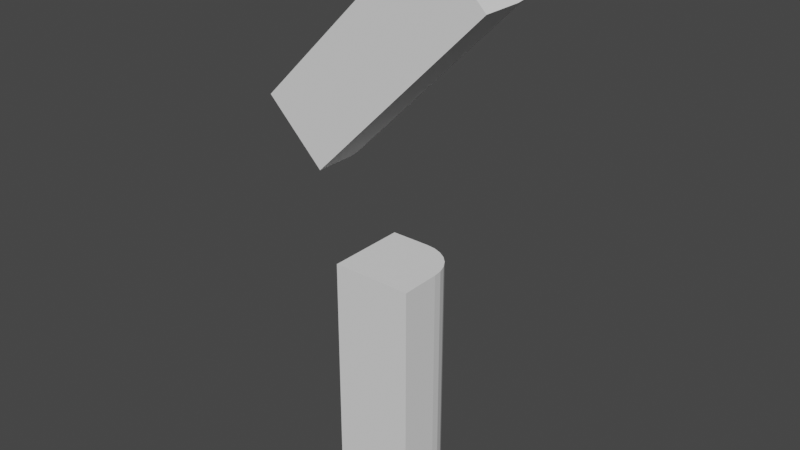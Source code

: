# Source: Extrusions_Arcs_03_FAIL.blend  (saved by Blender 2.82.7; exported with 4.5.12 LTS)
import bpy
from mathutils import Matrix  # noqa: F401  (used for matrix-valued properties, if any)

bpy.ops.wm.read_factory_settings(use_empty=True)
scene = bpy.context.scene
scene.name = 'Scene'

# ---- collections
col_collection = bpy.data.collections.new('Collection'); scene.collection.children.link(col_collection)
col_ifcproject_project_number = bpy.data.collections.new('IfcProject/Project Number'); scene.collection.children.link(col_ifcproject_project_number)
col_ifcsite_default = bpy.data.collections.new('IfcSite/Default'); col_ifcproject_project_number.children.link(col_ifcsite_default)
col_ifcbuilding = bpy.data.collections.new('IfcBuilding/'); col_ifcsite_default.children.link(col_ifcbuilding)
col_ifcbuildingstorey_level_1 = bpy.data.collections.new('IfcBuildingStorey/Level 1'); col_ifcbuilding.children.link(col_ifcbuildingstorey_level_1)
col_types = bpy.data.collections.new('Types'); col_ifcproject_project_number.children.link(col_types)
col_ifcopeningelements = bpy.data.collections.new('IfcOpeningElements'); col_ifcproject_project_number.children.link(col_ifcopeningelements)
col_groups = bpy.data.collections.new('Groups'); col_ifcproject_project_number.children.link(col_groups)

# ---- world
world_world = bpy.data.worlds.new('World'); scene.world = world_world
world_world.use_nodes = True; world_world.node_tree.nodes.clear()
_N = world_world.node_tree.nodes; _L = world_world.node_tree.links
n0 = _N.new('ShaderNodeOutputWorld'); n0.name = 'World Output'; n0.location = (300, 300)
n1 = _N.new('ShaderNodeBackground'); n1.name = 'Background'; n1.location = (10, 300)
n1.inputs[0].default_value = (0.05088, 0.05088, 0.05088, 1.0)
_L.new(n1.outputs[0], n0.inputs[0])
n0.is_active_output = True
world_world.color = (0.05088, 0.05088, 0.05088)
world_world.use_sun_shadow = False
world_world.sun_shadow_jitter_overblur = 0.0

# ---- meshes
me_native_mesh = bpy.data.meshes.new('Native Mesh')
me_native_mesh.from_pydata([(-0.1524, 0.1524, 0.0), (-0.1524, -0.1524, 0.0), (0.1524, -0.1524, 0.0), (0.1524, 0.0, 0.0), (0.1524, 2.707e-16, 0.0), (0.1486, 0.03391, 0.0), (0.1373, 0.06612, 0.0), (0.1192, 0.09502, 0.0), (0.09502, 0.1192, 0.0), (0.06612, 0.1373, 0.0), (0.03391, 0.1486, 0.0), (-5.835e-17, 0.1524, 0.0), (0.0, 0.1524, 0.0), (-0.1524, 0.1524, 0.9144), (-0.1524, -0.1524, 0.9144), (0.1524, -0.1524, 0.9144), (0.1524, 0.0, 0.9144), (0.1524, 2.707e-16, 0.9144), (0.1486, 0.03391, 0.9144), (0.1373, 0.06612, 0.9144), (0.1192, 0.09502, 0.9144), (0.09502, 0.1192, 0.9144), (0.06612, 0.1373, 0.9144), (0.03391, 0.1486, 0.9144), (-5.835e-17, 0.1524, 0.9144), (0.0, 0.1524, 0.9144)], [], [(0, 12, 11, 10, 9, 8, 7, 6, 5, 4, 3, 2, 1), (13, 14, 15, 16, 17, 18, 19, 20, 21, 22, 23, 24, 25), (8, 9, 22, 21), (0, 1, 14, 13), (9, 10, 23, 22), (1, 2, 15, 14), (10, 11, 24, 23), (2, 3, 16, 15), (12, 0, 13, 25), (4, 5, 18, 17), (3, 4, 17, 16), (5, 6, 19, 18), (11, 12, 25, 24), (6, 7, 20, 19), (7, 8, 21, 20)])
me_native_mesh.use_remesh_fix_poles = True
me_native_mesh.use_remesh_preserve_attributes = False
me_native_mesh.use_mirror_vertex_groups = False
me_native_mesh.update()
me_native_mesh_001 = bpy.data.meshes.new('Native Mesh.001')
me_native_mesh_001.from_pydata([(0.0, 0.3048, 0.2171), (0.0, 0.0, 0.2171), (0.2155, 0.0, 0.001595), (0.2155, 0.1524, 0.001595), (0.2155, 0.1524, 0.001595), (0.2128, 0.1863, 0.004297), (0.2049, 0.2185, 0.01227), (0.192, 0.2474, 0.02511), (0.175, 0.2716, 0.04217), (0.1545, 0.2897, 0.0626), (0.1317, 0.301, 0.08538), (0.1078, 0.3048, 0.1094), (0.1078, 0.3048, 0.1094), (0.6466, 0.3048, 0.8637), (0.6466, 0.0, 0.8637), (0.8621, 0.0, 0.6482), (0.8621, 0.1524, 0.6482), (0.8621, 0.1524, 0.6482), (0.8594, 0.1863, 0.6509), (0.8514, 0.2185, 0.6588), (0.8386, 0.2474, 0.6717), (0.8215, 0.2716, 0.6887), (0.8011, 0.2897, 0.7092), (0.7783, 0.301, 0.732), (0.7543, 0.3048, 0.7559), (0.7543, 0.3048, 0.7559)], [], [(0, 12, 11, 10, 9, 8, 7, 6, 5, 4, 3, 2, 1), (13, 14, 15, 16, 17, 18, 19, 20, 21, 22, 23, 24, 25), (7, 8, 21, 20), (8, 9, 22, 21), (0, 1, 14, 13), (9, 10, 23, 22), (1, 2, 15, 14), (10, 11, 24, 23), (2, 3, 16, 15), (12, 0, 13, 25), (4, 5, 18, 17), (3, 4, 17, 16), (5, 6, 19, 18), (11, 12, 25, 24), (6, 7, 20, 19)])
me_native_mesh_001.use_remesh_fix_poles = True
me_native_mesh_001.use_remesh_preserve_attributes = False
me_native_mesh_001.use_mirror_vertex_groups = False
me_native_mesh_001.update()

# ---- objects
ob_ifcproject_project_number = bpy.data.objects.new('IfcProject/Project Number', None)
ob_ifcsite_default = bpy.data.objects.new('IfcSite/Default', None)
ob_ifcbuilding = bpy.data.objects.new('IfcBuilding/', None)
ob_ifcbuildingstorey_level_1 = bpy.data.objects.new('IfcBuildingStorey/Level 1', None)
ob_ifcbuildingelementproxy_generic_models_2_generic_models_1_15315 = bpy.data.objects.new('IfcBuildingElementProxy/Generic Models 2:Generic Models 1:15315', me_native_mesh)
ob_ifcbuildingelementproxy_generic_models_1_generic_models_1_15407 = bpy.data.objects.new('IfcBuildingElementProxy/Generic Models 1:Generic Models 1:15407', me_native_mesh_001)
ob_ifcbuildingelementproxytype_generic_models_2_generic_models_1 = bpy.data.objects.new('IfcBuildingElementProxyType/Generic Models 2:Generic Models 1', None)
ob_ifcbuildingelementproxytype_generic_models_1_generic_models_1 = bpy.data.objects.new('IfcBuildingElementProxyType/Generic Models 1:Generic Models 1', None)

# ---- transforms, parenting, visibility, modifiers, constraints
ob_ifcproject_project_number.location = (0.0, 0.0, 0.0)
ob_ifcproject_project_number.lineart.crease_threshold = 0.0
ob_ifcsite_default.location = (0.0, 0.0, 0.0)
ob_ifcsite_default.lineart.crease_threshold = 0.0
ob_ifcbuilding.location = (0.0, 0.0, 0.0)
ob_ifcbuilding.lineart.crease_threshold = 0.0
ob_ifcbuildingstorey_level_1.location = (0.0, 0.0, 0.0)
ob_ifcbuildingstorey_level_1.lineart.crease_threshold = 0.0
ob_ifcbuildingelementproxy_generic_models_2_generic_models_1_15315.location = (0.0, 0.0, 0.0)
ob_ifcbuildingelementproxy_generic_models_2_generic_models_1_15315.lineart.crease_threshold = 0.0
_vg = ob_ifcbuildingelementproxy_generic_models_2_generic_models_1_15315.vertex_groups.new(name='Item/0/IfcExtrudedAreaSolid')
_vg = ob_ifcbuildingelementproxy_generic_models_2_generic_models_1_15315.vertex_groups.new(name='Subitem/0/IfcArbitraryClosedProfileDef')
_vg = ob_ifcbuildingelementproxy_generic_models_2_generic_models_1_15315.vertex_groups.new(name='Subitem/0/ExtrudedDirection')
ob_ifcbuildingelementproxy_generic_models_1_generic_models_1_15407.location = (-0.4311, -0.1524, 1.244)
ob_ifcbuildingelementproxy_generic_models_1_generic_models_1_15407.lineart.crease_threshold = 0.0
_vg = ob_ifcbuildingelementproxy_generic_models_1_generic_models_1_15407.vertex_groups.new(name='Item/0/IfcExtrudedAreaSolid')
_vg = ob_ifcbuildingelementproxy_generic_models_1_generic_models_1_15407.vertex_groups.new(name='Subitem/0/IfcArbitraryClosedProfileDef')
_vg = ob_ifcbuildingelementproxy_generic_models_1_generic_models_1_15407.vertex_groups.new(name='Subitem/0/ExtrudedDirection')
ob_ifcbuildingelementproxytype_generic_models_2_generic_models_1.location = (0.0, 0.0, 0.0)
ob_ifcbuildingelementproxytype_generic_models_2_generic_models_1.lineart.crease_threshold = 0.0
ob_ifcbuildingelementproxytype_generic_models_1_generic_models_1.location = (0.0, 0.0, 0.0)
ob_ifcbuildingelementproxytype_generic_models_1_generic_models_1.lineart.crease_threshold = 0.0

# ---- collection membership
col_ifcproject_project_number.objects.link(ob_ifcproject_project_number)
col_ifcsite_default.objects.link(ob_ifcsite_default)
col_ifcbuilding.objects.link(ob_ifcbuilding)
col_ifcbuildingstorey_level_1.objects.link(ob_ifcbuildingstorey_level_1)
col_ifcbuildingstorey_level_1.objects.link(ob_ifcbuildingelementproxy_generic_models_2_generic_models_1_15315)
col_ifcbuildingstorey_level_1.objects.link(ob_ifcbuildingelementproxy_generic_models_1_generic_models_1_15407)
col_types.objects.link(ob_ifcbuildingelementproxytype_generic_models_2_generic_models_1)
col_types.objects.link(ob_ifcbuildingelementproxytype_generic_models_1_generic_models_1)

# ---- scene / render settings (as saved in the file)
scene.frame_start = 1; scene.frame_end = 250; scene.frame_set(1)
scene.render.engine = 'BLENDER_EEVEE_NEXT'
scene.cycles.use_denoising = False
scene.cycles.samples = 128
scene.cycles.sampling_pattern = 'TABULATED_SOBOL'
scene.cycles.use_adaptive_sampling = False
scene.cycles.use_light_tree = False
scene.view_settings.view_transform = 'Filmic'
bpy.context.view_layer.update()

# ---- added for rendering (the .blend has no active camera and no usable light): camera, sun
cam_auto = bpy.data.cameras.new('AutoCamera')
cam_auto.lens = 50.0
cam_auto.sensor_width = 36.0
cam_auto.clip_end = 1000.0
ob_auto_camera = bpy.data.objects.new('AutoCamera', cam_auto)
scene.collection.objects.link(ob_auto_camera)
ob_auto_camera.location = (2.1255, -2.5506, 2.75412)
ob_auto_camera.rotation_euler = (1.09748, -7.21219e-08, 0.694738)
scene.camera = ob_auto_camera
light_auto_sun = bpy.data.lights.new('AutoSun', 'SUN')
light_auto_sun.energy = 3.0
light_auto_sun.angle = 0.0523599
ob_auto_sun = bpy.data.objects.new('AutoSun', light_auto_sun)
scene.collection.objects.link(ob_auto_sun)
ob_auto_sun.rotation_euler = (0.872665, 0.174533, 0.523599)
bpy.context.view_layer.update()
